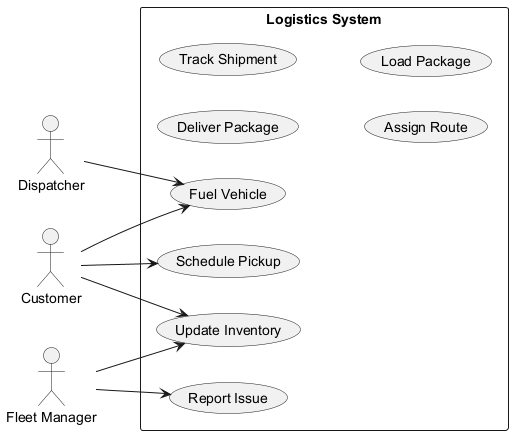

The diagram above was rendered by PlantUML. Its source (embedded in the PNG):
@startuml
skinparam backgroundColor #FFFFFF
skinparam classBackgroundColor #F3E5F5
skinparam classBorderColor #6A1B9A
left to right direction
actor "Customer" as Customer
actor "Dispatcher" as Dispatcher
actor "Fleet Manager" as FleetManager
rectangle "Logistics System" {
  usecase "Update Inventory" as UC_UpdateInventory
  usecase "Schedule Pickup" as UC_SchedulePickup
  usecase "Fuel Vehicle" as UC_FuelVehicle
  usecase "Report Issue" as UC_ReportIssue
  usecase "Deliver Package" as UC_DeliverPackage
  usecase "Track Shipment" as UC_TrackShipment
  usecase "Assign Route" as UC_AssignRoute
  usecase "Load Package" as UC_LoadPackage
}
Customer --> UC_FuelVehicle
Customer --> UC_UpdateInventory
Customer --> UC_SchedulePickup
Dispatcher --> UC_FuelVehicle
FleetManager --> UC_ReportIssue
FleetManager --> UC_UpdateInventory
@enduml